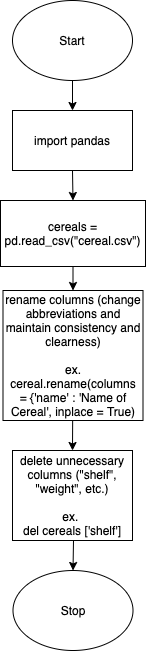

The diagram above was exported from draw.io. Its source (the exported page's mxGraphModel, read from the mxfile embedded in the PNG):
<mxGraphModel dx="1408" dy="1733" grid="1" gridSize="10" guides="1" tooltips="1" connect="1" arrows="1" fold="1" page="1" pageScale="1" pageWidth="690" pageHeight="980" math="0" shadow="0">
  <root>
    <mxCell id="0" />
    <mxCell id="1" parent="0" />
    <mxCell id="rpmm4loKxZttQJoBSsPg-1" value="Start" style="ellipse;whiteSpace=wrap;html=1;" vertex="1" parent="1">
      <mxGeometry x="285" y="150" width="120" height="80" as="geometry" />
    </mxCell>
    <mxCell id="rpmm4loKxZttQJoBSsPg-2" value="cereals = pd.read_csv(&quot;cereal.csv&quot;)" style="rounded=0;whiteSpace=wrap;html=1;" vertex="1" parent="1">
      <mxGeometry x="273" y="350" width="145" height="66" as="geometry" />
    </mxCell>
    <mxCell id="rpmm4loKxZttQJoBSsPg-3" value="import pandas" style="rounded=0;whiteSpace=wrap;html=1;" vertex="1" parent="1">
      <mxGeometry x="285" y="260" width="120" height="60" as="geometry" />
    </mxCell>
    <mxCell id="rpmm4loKxZttQJoBSsPg-4" value="rename columns (change abbreviations and maintain consistency and clearness)&lt;br&gt;&lt;br&gt;ex. cereal.rename(columns =&amp;nbsp;{'name' : 'Name of Cereal', inplace = True)" style="rounded=0;whiteSpace=wrap;html=1;" vertex="1" parent="1">
      <mxGeometry x="275.5" y="440" width="140" height="130" as="geometry" />
    </mxCell>
    <mxCell id="rpmm4loKxZttQJoBSsPg-6" value="delete unnecessary columns (&quot;shelf&quot;, &quot;weight&quot;, etc.)&lt;br&gt;&lt;br&gt;ex. &lt;br&gt;del cereals ['shelf']" style="rounded=0;whiteSpace=wrap;html=1;" vertex="1" parent="1">
      <mxGeometry x="285" y="600" width="120" height="90" as="geometry" />
    </mxCell>
    <mxCell id="rpmm4loKxZttQJoBSsPg-7" value="Stop" style="ellipse;whiteSpace=wrap;html=1;" vertex="1" parent="1">
      <mxGeometry x="285.5" y="720" width="120" height="80" as="geometry" />
    </mxCell>
    <mxCell id="rpmm4loKxZttQJoBSsPg-8" value="" style="endArrow=classic;html=1;entryX=0.5;entryY=0;entryDx=0;entryDy=0;exitX=0.5;exitY=1;exitDx=0;exitDy=0;" edge="1" parent="1" source="rpmm4loKxZttQJoBSsPg-1" target="rpmm4loKxZttQJoBSsPg-3">
      <mxGeometry width="50" height="50" relative="1" as="geometry">
        <mxPoint x="-90" y="470" as="sourcePoint" />
        <mxPoint x="-40" y="420" as="targetPoint" />
      </mxGeometry>
    </mxCell>
    <mxCell id="rpmm4loKxZttQJoBSsPg-9" value="" style="endArrow=classic;html=1;entryX=0.5;entryY=0;entryDx=0;entryDy=0;exitX=0.5;exitY=1;exitDx=0;exitDy=0;" edge="1" parent="1" source="rpmm4loKxZttQJoBSsPg-3" target="rpmm4loKxZttQJoBSsPg-2">
      <mxGeometry width="50" height="50" relative="1" as="geometry">
        <mxPoint x="260" y="450" as="sourcePoint" />
        <mxPoint x="310" y="400" as="targetPoint" />
      </mxGeometry>
    </mxCell>
    <mxCell id="rpmm4loKxZttQJoBSsPg-10" value="" style="endArrow=classic;html=1;entryX=0.5;entryY=0;entryDx=0;entryDy=0;exitX=0.5;exitY=1;exitDx=0;exitDy=0;" edge="1" parent="1" source="rpmm4loKxZttQJoBSsPg-2" target="rpmm4loKxZttQJoBSsPg-4">
      <mxGeometry width="50" height="50" relative="1" as="geometry">
        <mxPoint x="260" y="500" as="sourcePoint" />
        <mxPoint x="310" y="450" as="targetPoint" />
      </mxGeometry>
    </mxCell>
    <mxCell id="rpmm4loKxZttQJoBSsPg-11" value="" style="endArrow=classic;html=1;entryX=0.5;entryY=0;entryDx=0;entryDy=0;" edge="1" parent="1" source="rpmm4loKxZttQJoBSsPg-4" target="rpmm4loKxZttQJoBSsPg-6">
      <mxGeometry width="50" height="50" relative="1" as="geometry">
        <mxPoint x="290" y="600" as="sourcePoint" />
        <mxPoint x="340" y="550" as="targetPoint" />
      </mxGeometry>
    </mxCell>
    <mxCell id="rpmm4loKxZttQJoBSsPg-13" value="" style="endArrow=classic;html=1;entryX=0.5;entryY=0;entryDx=0;entryDy=0;" edge="1" parent="1" target="rpmm4loKxZttQJoBSsPg-7">
      <mxGeometry width="50" height="50" relative="1" as="geometry">
        <mxPoint x="346" y="690" as="sourcePoint" />
        <mxPoint x="345" y="710" as="targetPoint" />
        <Array as="points">
          <mxPoint x="346" y="690" />
        </Array>
      </mxGeometry>
    </mxCell>
  </root>
</mxGraphModel>